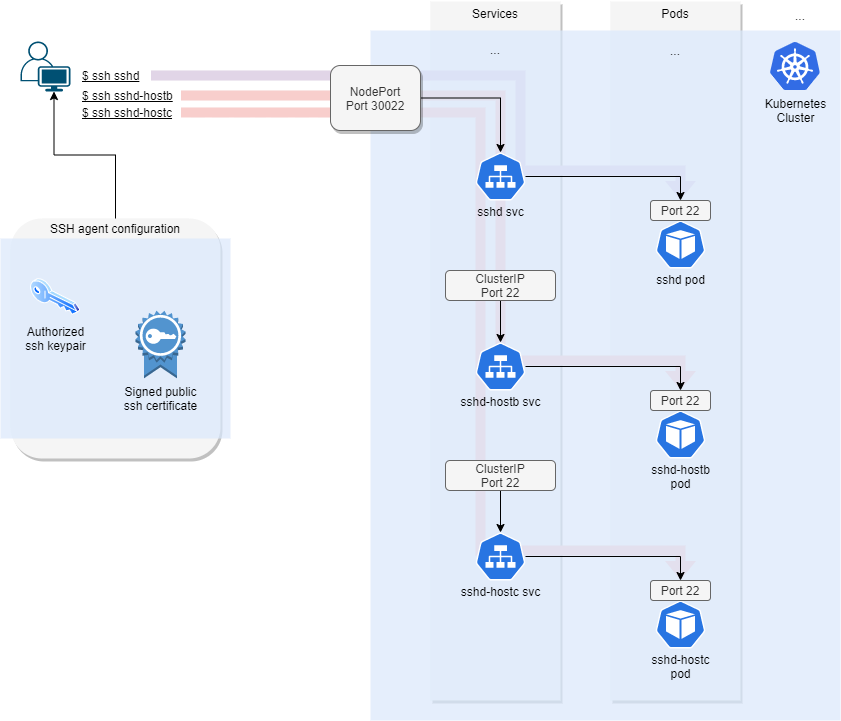

The diagram above was exported from draw.io. Its source (the exported page's mxGraphModel, read from the mxfile embedded in the PNG):
<mxGraphModel dx="1569" dy="639" grid="1" gridSize="10" guides="1" tooltips="1" connect="1" arrows="1" fold="1" page="1" pageScale="1" pageWidth="827" pageHeight="1169" math="0" shadow="0">
  <root>
    <mxCell id="0" />
    <mxCell id="1" parent="0" />
    <mxCell id="5iPeD_3kVDsdd0xJG4aA-66" value="" style="group;fontStyle=0" parent="1" vertex="1" connectable="0">
      <mxGeometry x="-90" y="70.96" width="310" height="699.04" as="geometry" />
    </mxCell>
    <mxCell id="5iPeD_3kVDsdd0xJG4aA-6" value="" style="rounded=0;whiteSpace=wrap;html=1;shadow=1;labelBackgroundColor=none;sketch=0;strokeWidth=1;fillColor=#f5f5f5;align=center;strokeColor=none;fontColor=#333333;" parent="5iPeD_3kVDsdd0xJG4aA-66" vertex="1">
      <mxGeometry width="130" height="699.04" as="geometry" />
    </mxCell>
    <mxCell id="5iPeD_3kVDsdd0xJG4aA-7" value="Services" style="text;html=1;strokeColor=none;fillColor=none;align=center;verticalAlign=middle;whiteSpace=wrap;rounded=0;shadow=1;labelBackgroundColor=none;sketch=0;opacity=50;" parent="5iPeD_3kVDsdd0xJG4aA-66" vertex="1">
      <mxGeometry x="35" width="60" height="24.49105823269162" as="geometry" />
    </mxCell>
    <mxCell id="5iPeD_3kVDsdd0xJG4aA-64" value="" style="rounded=0;whiteSpace=wrap;html=1;shadow=1;labelBackgroundColor=none;sketch=0;strokeWidth=1;fillColor=#f5f5f5;align=center;strokeColor=none;fontColor=#333333;" parent="5iPeD_3kVDsdd0xJG4aA-66" vertex="1">
      <mxGeometry x="180" width="130" height="699.04" as="geometry" />
    </mxCell>
    <mxCell id="5iPeD_3kVDsdd0xJG4aA-63" value="Pods" style="text;html=1;strokeColor=none;fillColor=none;align=center;verticalAlign=middle;whiteSpace=wrap;rounded=0;shadow=1;labelBackgroundColor=none;sketch=0;opacity=50;" parent="5iPeD_3kVDsdd0xJG4aA-66" vertex="1">
      <mxGeometry x="215" width="60" height="24.49105823269162" as="geometry" />
    </mxCell>
    <mxCell id="5iPeD_3kVDsdd0xJG4aA-102" style="rounded=0;sketch=0;orthogonalLoop=1;jettySize=auto;html=1;fontColor=default;strokeWidth=1;shape=flexArrow;fillColor=#e1d5e7;strokeColor=none;" parent="1" source="5iPeD_3kVDsdd0xJG4aA-93" target="5iPeD_3kVDsdd0xJG4aA-59" edge="1">
      <mxGeometry relative="1" as="geometry">
        <Array as="points">
          <mxPoint y="145" />
          <mxPoint y="240" />
          <mxPoint x="160" y="240" />
        </Array>
      </mxGeometry>
    </mxCell>
    <mxCell id="5iPeD_3kVDsdd0xJG4aA-103" style="edgeStyle=none;shape=flexArrow;rounded=0;sketch=0;orthogonalLoop=1;jettySize=auto;html=1;entryX=0.5;entryY=0;entryDx=0;entryDy=0;fontColor=default;strokeWidth=1;fillColor=#f8cecc;strokeColor=none;" parent="1" source="5iPeD_3kVDsdd0xJG4aA-94" target="5iPeD_3kVDsdd0xJG4aA-70" edge="1">
      <mxGeometry relative="1" as="geometry">
        <Array as="points">
          <mxPoint x="-20" y="165" />
          <mxPoint x="-20" y="430" />
          <mxPoint x="160" y="430" />
        </Array>
      </mxGeometry>
    </mxCell>
    <mxCell id="5iPeD_3kVDsdd0xJG4aA-104" style="edgeStyle=none;shape=flexArrow;rounded=0;sketch=0;orthogonalLoop=1;jettySize=auto;html=1;fontColor=default;strokeWidth=1;fillColor=#f8cecc;strokeColor=none;" parent="1" source="5iPeD_3kVDsdd0xJG4aA-95" edge="1">
      <mxGeometry relative="1" as="geometry">
        <mxPoint x="160" y="650" as="targetPoint" />
        <Array as="points">
          <mxPoint x="-40" y="182" />
          <mxPoint x="-40" y="620" />
          <mxPoint x="160" y="620" />
        </Array>
      </mxGeometry>
    </mxCell>
    <mxCell id="5iPeD_3kVDsdd0xJG4aA-11" value="" style="rounded=0;whiteSpace=wrap;html=1;fontStyle=1;fillColor=#dae8fc;strokeColor=none;opacity=70;" parent="1" vertex="1">
      <mxGeometry x="-150" y="100" width="470" height="690" as="geometry" />
    </mxCell>
    <mxCell id="5iPeD_3kVDsdd0xJG4aA-46" value="&lt;br&gt;&lt;br&gt;&lt;br&gt;&lt;br&gt;&lt;br&gt;sshd pod" style="sketch=0;html=1;dashed=0;whitespace=wrap;fillColor=#2875E2;strokeColor=#ffffff;points=[[0.005,0.63,0],[0.1,0.2,0],[0.9,0.2,0],[0.5,0,0],[0.995,0.63,0],[0.72,0.99,0],[0.5,1,0],[0.28,0.99,0]];shape=mxgraph.kubernetes.icon;prIcon=pod" parent="1" vertex="1">
      <mxGeometry x="135" y="290" width="50" height="48" as="geometry" />
    </mxCell>
    <mxCell id="5iPeD_3kVDsdd0xJG4aA-47" value="Kubernetes&lt;br&gt;Cluster" style="sketch=0;aspect=fixed;html=1;points=[];align=center;image;fontSize=12;image=img/lib/mscae/Kubernetes.svg;labelBackgroundColor=none;labelBorderColor=none;imageBackground=none;imageBorder=none;" parent="1" vertex="1">
      <mxGeometry x="250" y="112" width="50" height="48" as="geometry" />
    </mxCell>
    <mxCell id="5iPeD_3kVDsdd0xJG4aA-56" style="edgeStyle=orthogonalEdgeStyle;rounded=0;jumpStyle=arc;orthogonalLoop=1;jettySize=auto;html=1;entryX=0.5;entryY=0;entryDx=0;entryDy=0;strokeWidth=1;" parent="1" source="5iPeD_3kVDsdd0xJG4aA-58" target="5iPeD_3kVDsdd0xJG4aA-59" edge="1">
      <mxGeometry relative="1" as="geometry" />
    </mxCell>
    <mxCell id="5iPeD_3kVDsdd0xJG4aA-58" value="&lt;br&gt;&lt;br&gt;&lt;br&gt;&lt;br&gt;&lt;br&gt;sshd svc" style="sketch=0;html=1;dashed=0;whitespace=wrap;fillColor=#2875E2;strokeColor=#ffffff;points=[[0.005,0.63,0],[0.1,0.2,0],[0.9,0.2,0],[0.5,0,0],[0.995,0.63,0],[0.72,0.99,0],[0.5,1,0],[0.28,0.99,0]];shape=mxgraph.kubernetes.icon;prIcon=svc" parent="1" vertex="1">
      <mxGeometry x="-45" y="222" width="50" height="48" as="geometry" />
    </mxCell>
    <mxCell id="5iPeD_3kVDsdd0xJG4aA-59" value="Port 22" style="rounded=1;whiteSpace=wrap;html=1;strokeWidth=0;shadow=0;fillColor=#f5f5f5;strokeColor=#666666;fontColor=#333333;" parent="1" vertex="1">
      <mxGeometry x="130" y="270" width="60" height="20" as="geometry" />
    </mxCell>
    <mxCell id="5iPeD_3kVDsdd0xJG4aA-60" style="edgeStyle=orthogonalEdgeStyle;rounded=0;jumpStyle=arc;orthogonalLoop=1;jettySize=auto;html=1;strokeWidth=1;exitX=1;exitY=0.5;exitDx=0;exitDy=0;" parent="1" source="5iPeD_3kVDsdd0xJG4aA-61" target="5iPeD_3kVDsdd0xJG4aA-58" edge="1">
      <mxGeometry relative="1" as="geometry">
        <mxPoint x="-160" y="220" as="sourcePoint" />
      </mxGeometry>
    </mxCell>
    <mxCell id="5iPeD_3kVDsdd0xJG4aA-61" value="NodePort&lt;br&gt;Port 30022" style="rounded=1;whiteSpace=wrap;html=1;strokeWidth=0;shadow=1;fillColor=#f5f5f5;strokeColor=#666666;fontColor=#333333;" parent="1" vertex="1">
      <mxGeometry x="-190" y="135" width="90" height="65" as="geometry" />
    </mxCell>
    <mxCell id="5iPeD_3kVDsdd0xJG4aA-67" value="&lt;br&gt;&lt;br&gt;&lt;br&gt;&lt;br&gt;&lt;br&gt;&lt;br&gt;sshd-hostb&lt;br&gt;pod" style="sketch=0;html=1;dashed=0;whitespace=wrap;fillColor=#2875E2;strokeColor=#ffffff;points=[[0.005,0.63,0],[0.1,0.2,0],[0.9,0.2,0],[0.5,0,0],[0.995,0.63,0],[0.72,0.99,0],[0.5,1,0],[0.28,0.99,0]];shape=mxgraph.kubernetes.icon;prIcon=pod" parent="1" vertex="1">
      <mxGeometry x="135" y="480" width="50" height="48" as="geometry" />
    </mxCell>
    <mxCell id="5iPeD_3kVDsdd0xJG4aA-68" style="edgeStyle=orthogonalEdgeStyle;rounded=0;jumpStyle=arc;orthogonalLoop=1;jettySize=auto;html=1;entryX=0.5;entryY=0;entryDx=0;entryDy=0;strokeWidth=1;" parent="1" source="5iPeD_3kVDsdd0xJG4aA-69" target="5iPeD_3kVDsdd0xJG4aA-70" edge="1">
      <mxGeometry relative="1" as="geometry" />
    </mxCell>
    <mxCell id="5iPeD_3kVDsdd0xJG4aA-69" value="&lt;br&gt;&lt;br&gt;&lt;br&gt;&lt;br&gt;&lt;br&gt;sshd-hostb svc" style="sketch=0;html=1;dashed=0;whitespace=wrap;fillColor=#2875E2;strokeColor=#ffffff;points=[[0.005,0.63,0],[0.1,0.2,0],[0.9,0.2,0],[0.5,0,0],[0.995,0.63,0],[0.72,0.99,0],[0.5,1,0],[0.28,0.99,0]];shape=mxgraph.kubernetes.icon;prIcon=svc" parent="1" vertex="1">
      <mxGeometry x="-45" y="412" width="50" height="48" as="geometry" />
    </mxCell>
    <mxCell id="5iPeD_3kVDsdd0xJG4aA-70" value="Port 22" style="rounded=1;whiteSpace=wrap;html=1;strokeWidth=0;shadow=0;fillColor=#f5f5f5;strokeColor=#666666;fontColor=#333333;" parent="1" vertex="1">
      <mxGeometry x="130" y="460" width="60" height="20" as="geometry" />
    </mxCell>
    <mxCell id="5iPeD_3kVDsdd0xJG4aA-71" style="edgeStyle=orthogonalEdgeStyle;rounded=0;jumpStyle=arc;orthogonalLoop=1;jettySize=auto;html=1;strokeWidth=1;" parent="1" source="5iPeD_3kVDsdd0xJG4aA-72" target="5iPeD_3kVDsdd0xJG4aA-69" edge="1">
      <mxGeometry relative="1" as="geometry" />
    </mxCell>
    <mxCell id="5iPeD_3kVDsdd0xJG4aA-72" value="ClusterIP&lt;br&gt;Port 22" style="rounded=1;whiteSpace=wrap;html=1;strokeWidth=0;shadow=0;fillColor=#f5f5f5;strokeColor=#666666;fontColor=#333333;" parent="1" vertex="1">
      <mxGeometry x="-75" y="340" width="110" height="30" as="geometry" />
    </mxCell>
    <mxCell id="5iPeD_3kVDsdd0xJG4aA-79" value="&lt;br&gt;&lt;br&gt;&lt;br&gt;&lt;br&gt;&lt;br&gt;&lt;br&gt;sshd-hostc&lt;br&gt;pod" style="sketch=0;html=1;dashed=0;whitespace=wrap;fillColor=#2875E2;strokeColor=#ffffff;points=[[0.005,0.63,0],[0.1,0.2,0],[0.9,0.2,0],[0.5,0,0],[0.995,0.63,0],[0.72,0.99,0],[0.5,1,0],[0.28,0.99,0]];shape=mxgraph.kubernetes.icon;prIcon=pod" parent="1" vertex="1">
      <mxGeometry x="135" y="670" width="50" height="48" as="geometry" />
    </mxCell>
    <mxCell id="5iPeD_3kVDsdd0xJG4aA-80" style="edgeStyle=orthogonalEdgeStyle;rounded=0;jumpStyle=arc;orthogonalLoop=1;jettySize=auto;html=1;entryX=0.5;entryY=0;entryDx=0;entryDy=0;strokeWidth=1;" parent="1" source="5iPeD_3kVDsdd0xJG4aA-81" target="5iPeD_3kVDsdd0xJG4aA-82" edge="1">
      <mxGeometry relative="1" as="geometry" />
    </mxCell>
    <mxCell id="5iPeD_3kVDsdd0xJG4aA-81" value="&lt;br&gt;&lt;br&gt;&lt;br&gt;&lt;br&gt;&lt;br&gt;sshd-hostc svc" style="sketch=0;html=1;dashed=0;whitespace=wrap;fillColor=#2875E2;strokeColor=#ffffff;points=[[0.005,0.63,0],[0.1,0.2,0],[0.9,0.2,0],[0.5,0,0],[0.995,0.63,0],[0.72,0.99,0],[0.5,1,0],[0.28,0.99,0]];shape=mxgraph.kubernetes.icon;prIcon=svc" parent="1" vertex="1">
      <mxGeometry x="-45" y="602" width="50" height="48" as="geometry" />
    </mxCell>
    <mxCell id="5iPeD_3kVDsdd0xJG4aA-82" value="Port 22" style="rounded=1;whiteSpace=wrap;html=1;strokeWidth=0;shadow=0;fillColor=#f5f5f5;strokeColor=#666666;fontColor=#333333;" parent="1" vertex="1">
      <mxGeometry x="130" y="650" width="60" height="20" as="geometry" />
    </mxCell>
    <mxCell id="5iPeD_3kVDsdd0xJG4aA-83" style="edgeStyle=orthogonalEdgeStyle;rounded=0;jumpStyle=arc;orthogonalLoop=1;jettySize=auto;html=1;strokeWidth=1;" parent="1" source="5iPeD_3kVDsdd0xJG4aA-84" target="5iPeD_3kVDsdd0xJG4aA-81" edge="1">
      <mxGeometry relative="1" as="geometry" />
    </mxCell>
    <mxCell id="5iPeD_3kVDsdd0xJG4aA-84" value="ClusterIP&lt;br&gt;Port 22" style="rounded=1;whiteSpace=wrap;html=1;strokeWidth=0;shadow=0;fillColor=#f5f5f5;strokeColor=#666666;fontColor=#333333;" parent="1" vertex="1">
      <mxGeometry x="-75" y="530" width="110" height="30" as="geometry" />
    </mxCell>
    <mxCell id="5iPeD_3kVDsdd0xJG4aA-86" value="" style="points=[[0.35,0,0],[0.98,0.51,0],[1,0.71,0],[0.67,1,0],[0,0.795,0],[0,0.65,0]];verticalLabelPosition=bottom;sketch=0;html=1;verticalAlign=top;aspect=fixed;align=center;pointerEvents=1;shape=mxgraph.cisco19.user;fillColor=#005073;strokeColor=none;" parent="1" vertex="1">
      <mxGeometry x="-500" y="111" width="50" height="50" as="geometry" />
    </mxCell>
    <mxCell id="5iPeD_3kVDsdd0xJG4aA-87" value="" style="rounded=1;whiteSpace=wrap;html=1;fillColor=#f5f5f5;strokeColor=none;fontColor=#333333;shadow=1;" parent="1" vertex="1">
      <mxGeometry x="-510" y="288" width="210" height="240" as="geometry" />
    </mxCell>
    <mxCell id="5iPeD_3kVDsdd0xJG4aA-91" value="" style="rounded=0;whiteSpace=wrap;html=1;fillColor=#dae8fc;strokeColor=none;opacity=70;" parent="1" vertex="1">
      <mxGeometry x="-520" y="308" width="230" height="200" as="geometry" />
    </mxCell>
    <mxCell id="5iPeD_3kVDsdd0xJG4aA-89" value="Signed public&lt;br&gt;ssh certificate" style="outlineConnect=0;dashed=0;verticalLabelPosition=bottom;verticalAlign=top;align=center;html=1;shape=mxgraph.aws3.certificate;fillColor=#5294CF;gradientColor=none;fontColor=default;labelBackgroundColor=none;" parent="1" vertex="1">
      <mxGeometry x="-385" y="380.13" width="49.92" height="67.75" as="geometry" />
    </mxCell>
    <mxCell id="5iPeD_3kVDsdd0xJG4aA-90" value="Authorized&lt;br&gt;ssh keypair" style="aspect=fixed;perimeter=ellipsePerimeter;html=1;align=center;shadow=0;dashed=0;spacingTop=3;image;image=img/lib/active_directory/key.svg;fontColor=default;labelBackgroundColor=none;" parent="1" vertex="1">
      <mxGeometry x="-490" y="348" width="50" height="37" as="geometry" />
    </mxCell>
    <mxCell id="5iPeD_3kVDsdd0xJG4aA-100" style="edgeStyle=orthogonalEdgeStyle;rounded=0;orthogonalLoop=1;jettySize=auto;html=1;entryX=0.67;entryY=1;entryDx=0;entryDy=0;entryPerimeter=0;fontColor=default;strokeWidth=1;" parent="1" source="5iPeD_3kVDsdd0xJG4aA-92" target="5iPeD_3kVDsdd0xJG4aA-86" edge="1">
      <mxGeometry relative="1" as="geometry" />
    </mxCell>
    <mxCell id="5iPeD_3kVDsdd0xJG4aA-92" value="SSH agent configuration" style="text;html=1;strokeColor=none;fillColor=none;align=center;verticalAlign=middle;whiteSpace=wrap;rounded=0;shadow=1;" parent="1" vertex="1">
      <mxGeometry x="-510" y="288" width="210" height="20" as="geometry" />
    </mxCell>
    <mxCell id="5iPeD_3kVDsdd0xJG4aA-93" value="$ ssh sshd" style="text;html=1;strokeColor=none;fillColor=none;align=left;verticalAlign=middle;whiteSpace=wrap;rounded=0;shadow=1;labelBackgroundColor=none;fontColor=default;opacity=70;fontStyle=4" parent="1" vertex="1">
      <mxGeometry x="-440" y="135" width="70" height="20" as="geometry" />
    </mxCell>
    <mxCell id="5iPeD_3kVDsdd0xJG4aA-94" value="$ ssh sshd-hostb" style="text;html=1;strokeColor=none;fillColor=none;align=left;verticalAlign=middle;whiteSpace=wrap;rounded=0;shadow=1;labelBackgroundColor=none;fontColor=default;opacity=70;fontStyle=4" parent="1" vertex="1">
      <mxGeometry x="-440" y="155" width="100" height="20" as="geometry" />
    </mxCell>
    <mxCell id="5iPeD_3kVDsdd0xJG4aA-95" value="$ ssh sshd-hostc" style="text;html=1;strokeColor=none;fillColor=none;align=left;verticalAlign=middle;whiteSpace=wrap;rounded=0;shadow=1;labelBackgroundColor=none;fontColor=default;opacity=70;fontStyle=4" parent="1" vertex="1">
      <mxGeometry x="-440" y="172" width="100" height="20" as="geometry" />
    </mxCell>
    <mxCell id="5iPeD_3kVDsdd0xJG4aA-106" value="..." style="text;html=1;strokeColor=none;fillColor=none;align=center;verticalAlign=middle;whiteSpace=wrap;rounded=0;shadow=1;labelBackgroundColor=none;fontColor=default;opacity=70;" parent="1" vertex="1">
      <mxGeometry x="-55" y="104" width="60" height="30" as="geometry" />
    </mxCell>
    <mxCell id="5iPeD_3kVDsdd0xJG4aA-107" value="..." style="text;html=1;strokeColor=none;fillColor=none;align=center;verticalAlign=middle;whiteSpace=wrap;rounded=0;shadow=1;labelBackgroundColor=none;fontColor=default;opacity=70;" parent="1" vertex="1">
      <mxGeometry x="125" y="105" width="60" height="30" as="geometry" />
    </mxCell>
    <mxCell id="5iPeD_3kVDsdd0xJG4aA-108" value="..." style="text;html=1;strokeColor=none;fillColor=none;align=center;verticalAlign=middle;whiteSpace=wrap;rounded=0;shadow=1;labelBackgroundColor=none;fontColor=default;opacity=70;" parent="1" vertex="1">
      <mxGeometry x="250" y="70" width="60" height="30" as="geometry" />
    </mxCell>
  </root>
</mxGraphModel>